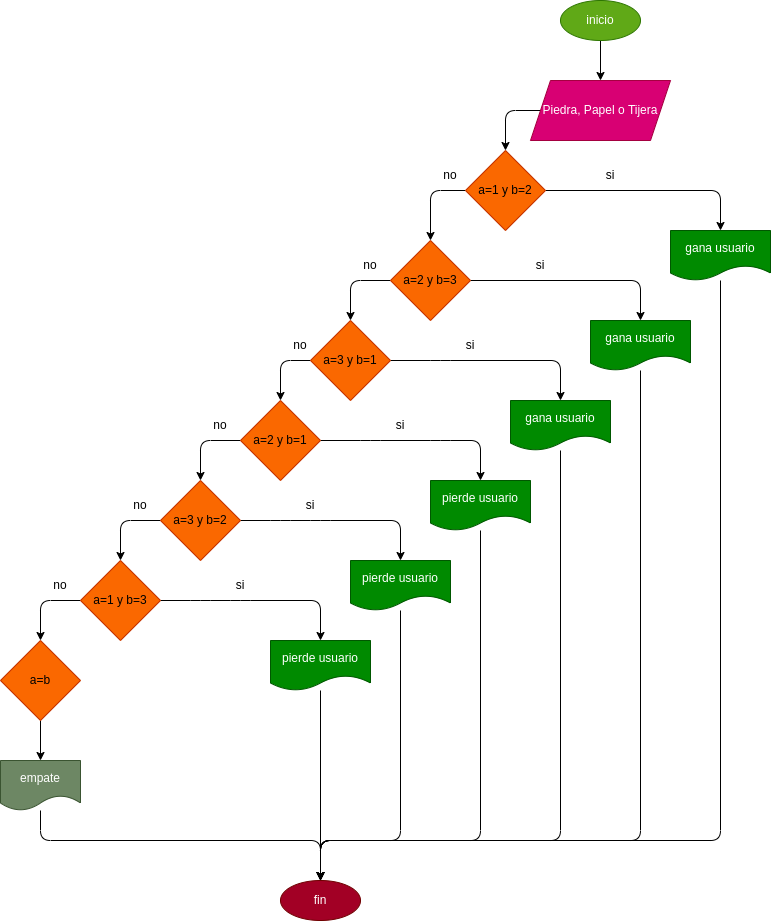

The diagram above was exported from draw.io. Its source (the exported page's mxGraphModel, read from the mxfile embedded in the PNG):
<mxGraphModel dx="662" dy="411" grid="1" gridSize="10" guides="1" tooltips="1" connect="1" arrows="1" fold="1" page="1" pageScale="1" pageWidth="827" pageHeight="1169" math="0" shadow="0">
  <root>
    <mxCell id="0" />
    <mxCell id="1" parent="0" />
    <mxCell id="2" style="edgeStyle=none;html=1;entryX=0.5;entryY=0;entryDx=0;entryDy=0;" parent="1" source="3" target="5" edge="1">
      <mxGeometry relative="1" as="geometry">
        <mxPoint x="320" y="90" as="targetPoint" />
      </mxGeometry>
    </mxCell>
    <mxCell id="3" value="inicio" style="ellipse;whiteSpace=wrap;html=1;fillColor=#60a917;strokeColor=#2D7600;fontColor=#ffffff;" parent="1" vertex="1">
      <mxGeometry x="560" width="80" height="40" as="geometry" />
    </mxCell>
    <mxCell id="4" style="edgeStyle=none;html=1;entryX=0.5;entryY=0;entryDx=0;entryDy=0;" parent="1" source="5" target="8" edge="1">
      <mxGeometry relative="1" as="geometry">
        <mxPoint x="320" y="170" as="targetPoint" />
        <Array as="points">
          <mxPoint x="505" y="110" />
        </Array>
      </mxGeometry>
    </mxCell>
    <mxCell id="5" value="Piedra, Papel o Tijera" style="shape=parallelogram;perimeter=parallelogramPerimeter;whiteSpace=wrap;html=1;fixedSize=1;fillColor=#d80073;strokeColor=#A50040;fontColor=#ffffff;" parent="1" vertex="1">
      <mxGeometry x="530" y="80" width="140" height="60" as="geometry" />
    </mxCell>
    <mxCell id="6" style="edgeStyle=none;html=1;" parent="1" source="8" target="11" edge="1">
      <mxGeometry relative="1" as="geometry">
        <mxPoint x="200" y="240" as="targetPoint" />
        <Array as="points">
          <mxPoint x="430" y="190" />
        </Array>
      </mxGeometry>
    </mxCell>
    <mxCell id="7" style="edgeStyle=none;html=1;" parent="1" source="8" edge="1">
      <mxGeometry relative="1" as="geometry">
        <mxPoint x="720" y="230" as="targetPoint" />
        <Array as="points">
          <mxPoint x="720" y="190" />
        </Array>
      </mxGeometry>
    </mxCell>
    <mxCell id="8" value="a=1 y b=2" style="rhombus;whiteSpace=wrap;html=1;fillColor=#fa6800;strokeColor=#C73500;fontColor=#000000;" parent="1" vertex="1">
      <mxGeometry x="465" y="150" width="80" height="80" as="geometry" />
    </mxCell>
    <mxCell id="9" style="edgeStyle=none;html=1;entryX=0.5;entryY=0;entryDx=0;entryDy=0;" parent="1" source="11" target="20" edge="1">
      <mxGeometry relative="1" as="geometry">
        <Array as="points">
          <mxPoint x="350" y="280" />
        </Array>
      </mxGeometry>
    </mxCell>
    <mxCell id="10" style="edgeStyle=none;html=1;" parent="1" source="11" edge="1">
      <mxGeometry relative="1" as="geometry">
        <mxPoint x="640" y="320" as="targetPoint" />
        <Array as="points">
          <mxPoint x="640" y="280" />
        </Array>
      </mxGeometry>
    </mxCell>
    <mxCell id="11" value="a=2 y b=3" style="rhombus;whiteSpace=wrap;html=1;fillColor=#fa6800;strokeColor=#C73500;fontColor=#000000;" parent="1" vertex="1">
      <mxGeometry x="390" y="240" width="80" height="80" as="geometry" />
    </mxCell>
    <mxCell id="12" style="edgeStyle=none;html=1;entryX=0.5;entryY=0;entryDx=0;entryDy=0;" parent="1" source="14" target="17" edge="1">
      <mxGeometry relative="1" as="geometry">
        <Array as="points">
          <mxPoint x="200" y="440" />
        </Array>
      </mxGeometry>
    </mxCell>
    <mxCell id="13" style="edgeStyle=none;html=1;" parent="1" source="14" edge="1">
      <mxGeometry relative="1" as="geometry">
        <mxPoint x="480" y="480" as="targetPoint" />
        <Array as="points">
          <mxPoint x="370" y="440" />
          <mxPoint x="440" y="440" />
          <mxPoint x="480" y="440" />
        </Array>
      </mxGeometry>
    </mxCell>
    <mxCell id="14" value="a=2 y b=1" style="rhombus;whiteSpace=wrap;html=1;fillColor=#fa6800;strokeColor=#C73500;fontColor=#000000;" parent="1" vertex="1">
      <mxGeometry x="240" y="400" width="80" height="80" as="geometry" />
    </mxCell>
    <mxCell id="15" style="edgeStyle=none;html=1;entryX=0.5;entryY=0;entryDx=0;entryDy=0;" parent="1" source="17" target="23" edge="1">
      <mxGeometry relative="1" as="geometry">
        <Array as="points">
          <mxPoint x="120" y="520" />
        </Array>
      </mxGeometry>
    </mxCell>
    <mxCell id="16" style="edgeStyle=none;html=1;" parent="1" source="17" edge="1">
      <mxGeometry relative="1" as="geometry">
        <mxPoint x="400" y="560" as="targetPoint" />
        <Array as="points">
          <mxPoint x="280" y="520" />
          <mxPoint x="320" y="520" />
          <mxPoint x="400" y="520" />
        </Array>
      </mxGeometry>
    </mxCell>
    <mxCell id="17" value="a=3 y b=2" style="rhombus;whiteSpace=wrap;html=1;fillColor=#fa6800;strokeColor=#C73500;fontColor=#000000;" parent="1" vertex="1">
      <mxGeometry x="160" y="480" width="80" height="80" as="geometry" />
    </mxCell>
    <mxCell id="18" style="edgeStyle=none;html=1;entryX=0.5;entryY=0;entryDx=0;entryDy=0;" parent="1" source="20" target="14" edge="1">
      <mxGeometry relative="1" as="geometry">
        <Array as="points">
          <mxPoint x="280" y="360" />
        </Array>
      </mxGeometry>
    </mxCell>
    <mxCell id="19" style="edgeStyle=none;html=1;" parent="1" source="20" edge="1">
      <mxGeometry relative="1" as="geometry">
        <mxPoint x="560" y="400" as="targetPoint" />
        <Array as="points">
          <mxPoint x="440" y="360" />
          <mxPoint x="560" y="360" />
        </Array>
      </mxGeometry>
    </mxCell>
    <mxCell id="20" value="a=3 y b=1" style="rhombus;whiteSpace=wrap;html=1;fillColor=#fa6800;strokeColor=#C73500;fontColor=#000000;" parent="1" vertex="1">
      <mxGeometry x="310" y="320" width="80" height="80" as="geometry" />
    </mxCell>
    <mxCell id="21" style="edgeStyle=none;html=1;entryX=0.5;entryY=0;entryDx=0;entryDy=0;" parent="1" source="23" target="25" edge="1">
      <mxGeometry relative="1" as="geometry">
        <Array as="points">
          <mxPoint x="40" y="600" />
        </Array>
      </mxGeometry>
    </mxCell>
    <mxCell id="22" style="edgeStyle=none;html=1;" parent="1" source="23" edge="1">
      <mxGeometry relative="1" as="geometry">
        <mxPoint x="320" y="640" as="targetPoint" />
        <Array as="points">
          <mxPoint x="200" y="600" />
          <mxPoint x="240" y="600" />
          <mxPoint x="320" y="600" />
        </Array>
      </mxGeometry>
    </mxCell>
    <mxCell id="23" value="a=1 y b=3" style="rhombus;whiteSpace=wrap;html=1;fillColor=#fa6800;strokeColor=#C73500;fontColor=#000000;" parent="1" vertex="1">
      <mxGeometry x="80" y="560" width="80" height="80" as="geometry" />
    </mxCell>
    <mxCell id="24" style="edgeStyle=none;html=1;" parent="1" source="25" edge="1">
      <mxGeometry relative="1" as="geometry">
        <mxPoint x="40" y="760" as="targetPoint" />
      </mxGeometry>
    </mxCell>
    <mxCell id="25" value="a=b" style="rhombus;whiteSpace=wrap;html=1;fillColor=#fa6800;strokeColor=#C73500;fontColor=#000000;" parent="1" vertex="1">
      <mxGeometry y="640" width="80" height="80" as="geometry" />
    </mxCell>
    <mxCell id="26" style="edgeStyle=none;html=1;" parent="1" source="27" edge="1">
      <mxGeometry relative="1" as="geometry">
        <mxPoint x="320" y="880" as="targetPoint" />
        <Array as="points">
          <mxPoint x="40" y="840" />
          <mxPoint x="320" y="840" />
        </Array>
      </mxGeometry>
    </mxCell>
    <mxCell id="27" value="empate" style="shape=document;whiteSpace=wrap;html=1;boundedLbl=1;strokeColor=#3A5431;fillColor=#6d8764;fontColor=#ffffff;" parent="1" vertex="1">
      <mxGeometry y="760" width="80" height="50" as="geometry" />
    </mxCell>
    <mxCell id="28" value="fin" style="ellipse;whiteSpace=wrap;html=1;strokeColor=#6F0000;fillColor=#a20025;fontColor=#ffffff;" parent="1" vertex="1">
      <mxGeometry x="280" y="880" width="80" height="40" as="geometry" />
    </mxCell>
    <mxCell id="29" style="edgeStyle=none;html=1;entryX=0.5;entryY=0;entryDx=0;entryDy=0;" parent="1" source="30" target="28" edge="1">
      <mxGeometry relative="1" as="geometry">
        <Array as="points">
          <mxPoint x="720" y="840" />
          <mxPoint x="320" y="840" />
        </Array>
      </mxGeometry>
    </mxCell>
    <mxCell id="30" value="gana usuario" style="shape=document;whiteSpace=wrap;html=1;boundedLbl=1;strokeColor=#005700;fillColor=#008a00;fontColor=#ffffff;" parent="1" vertex="1">
      <mxGeometry x="670" y="230" width="100" height="50" as="geometry" />
    </mxCell>
    <mxCell id="31" style="edgeStyle=none;html=1;" parent="1" source="32" edge="1">
      <mxGeometry relative="1" as="geometry">
        <mxPoint x="320" y="880" as="targetPoint" />
        <Array as="points">
          <mxPoint x="640" y="840" />
          <mxPoint x="320" y="840" />
        </Array>
      </mxGeometry>
    </mxCell>
    <mxCell id="32" value="gana usuario" style="shape=document;whiteSpace=wrap;html=1;boundedLbl=1;strokeColor=#005700;fillColor=#008a00;fontColor=#ffffff;" parent="1" vertex="1">
      <mxGeometry x="590" y="320" width="100" height="50" as="geometry" />
    </mxCell>
    <mxCell id="33" style="edgeStyle=none;html=1;entryX=0.5;entryY=0;entryDx=0;entryDy=0;" parent="1" source="34" target="28" edge="1">
      <mxGeometry relative="1" as="geometry">
        <Array as="points">
          <mxPoint x="560" y="840" />
          <mxPoint x="320" y="840" />
        </Array>
      </mxGeometry>
    </mxCell>
    <mxCell id="34" value="gana usuario" style="shape=document;whiteSpace=wrap;html=1;boundedLbl=1;strokeColor=#005700;fillColor=#008a00;fontColor=#ffffff;" parent="1" vertex="1">
      <mxGeometry x="510" y="400" width="100" height="50" as="geometry" />
    </mxCell>
    <mxCell id="35" style="edgeStyle=none;html=1;entryX=0.5;entryY=0;entryDx=0;entryDy=0;" parent="1" source="36" target="28" edge="1">
      <mxGeometry relative="1" as="geometry">
        <mxPoint x="320" y="870" as="targetPoint" />
        <Array as="points">
          <mxPoint x="480" y="840" />
          <mxPoint x="320" y="840" />
        </Array>
      </mxGeometry>
    </mxCell>
    <mxCell id="36" value="pierde usuario" style="shape=document;whiteSpace=wrap;html=1;boundedLbl=1;strokeColor=#005700;fillColor=#008a00;fontColor=#ffffff;" parent="1" vertex="1">
      <mxGeometry x="430" y="480" width="100" height="50" as="geometry" />
    </mxCell>
    <mxCell id="37" style="edgeStyle=none;html=1;" parent="1" source="38" edge="1">
      <mxGeometry relative="1" as="geometry">
        <mxPoint x="320" y="880" as="targetPoint" />
        <Array as="points">
          <mxPoint x="400" y="840" />
          <mxPoint x="320" y="840" />
        </Array>
      </mxGeometry>
    </mxCell>
    <mxCell id="38" value="pierde usuario" style="shape=document;whiteSpace=wrap;html=1;boundedLbl=1;strokeColor=#005700;fillColor=#008a00;fontColor=#ffffff;" parent="1" vertex="1">
      <mxGeometry x="350" y="560" width="100" height="50" as="geometry" />
    </mxCell>
    <mxCell id="39" style="edgeStyle=none;html=1;entryX=0.5;entryY=0;entryDx=0;entryDy=0;" parent="1" source="40" target="28" edge="1">
      <mxGeometry relative="1" as="geometry" />
    </mxCell>
    <mxCell id="40" value="pierde usuario" style="shape=document;whiteSpace=wrap;html=1;boundedLbl=1;strokeColor=#005700;fillColor=#008a00;fontColor=#ffffff;" parent="1" vertex="1">
      <mxGeometry x="270" y="640" width="100" height="50" as="geometry" />
    </mxCell>
    <mxCell id="41" value="si" style="text;strokeColor=none;align=center;fillColor=none;html=1;verticalAlign=middle;whiteSpace=wrap;rounded=0;" parent="1" vertex="1">
      <mxGeometry x="580" y="160" width="60" height="30" as="geometry" />
    </mxCell>
    <mxCell id="42" value="si" style="text;strokeColor=none;align=center;fillColor=none;html=1;verticalAlign=middle;whiteSpace=wrap;rounded=0;" parent="1" vertex="1">
      <mxGeometry x="510" y="250" width="60" height="30" as="geometry" />
    </mxCell>
    <mxCell id="43" value="si" style="text;strokeColor=none;align=center;fillColor=none;html=1;verticalAlign=middle;whiteSpace=wrap;rounded=0;" parent="1" vertex="1">
      <mxGeometry x="440" y="330" width="60" height="30" as="geometry" />
    </mxCell>
    <mxCell id="44" value="si" style="text;strokeColor=none;align=center;fillColor=none;html=1;verticalAlign=middle;whiteSpace=wrap;rounded=0;" parent="1" vertex="1">
      <mxGeometry x="370" y="410" width="60" height="30" as="geometry" />
    </mxCell>
    <mxCell id="45" value="si" style="text;strokeColor=none;align=center;fillColor=none;html=1;verticalAlign=middle;whiteSpace=wrap;rounded=0;" parent="1" vertex="1">
      <mxGeometry x="280" y="490" width="60" height="30" as="geometry" />
    </mxCell>
    <mxCell id="46" value="si" style="text;strokeColor=none;align=center;fillColor=none;html=1;verticalAlign=middle;whiteSpace=wrap;rounded=0;" parent="1" vertex="1">
      <mxGeometry x="210" y="570" width="60" height="30" as="geometry" />
    </mxCell>
    <mxCell id="47" value="no" style="text;strokeColor=none;align=center;fillColor=none;html=1;verticalAlign=middle;whiteSpace=wrap;rounded=0;" parent="1" vertex="1">
      <mxGeometry x="40" y="570" width="40" height="30" as="geometry" />
    </mxCell>
    <mxCell id="48" value="no" style="text;strokeColor=none;align=center;fillColor=none;html=1;verticalAlign=middle;whiteSpace=wrap;rounded=0;" parent="1" vertex="1">
      <mxGeometry x="120" y="490" width="40" height="30" as="geometry" />
    </mxCell>
    <mxCell id="49" value="no" style="text;strokeColor=none;align=center;fillColor=none;html=1;verticalAlign=middle;whiteSpace=wrap;rounded=0;" parent="1" vertex="1">
      <mxGeometry x="200" y="410" width="40" height="30" as="geometry" />
    </mxCell>
    <mxCell id="50" value="no" style="text;strokeColor=none;align=center;fillColor=none;html=1;verticalAlign=middle;whiteSpace=wrap;rounded=0;" parent="1" vertex="1">
      <mxGeometry x="280" y="330" width="40" height="30" as="geometry" />
    </mxCell>
    <mxCell id="51" value="no" style="text;strokeColor=none;align=center;fillColor=none;html=1;verticalAlign=middle;whiteSpace=wrap;rounded=0;" parent="1" vertex="1">
      <mxGeometry x="350" y="250" width="40" height="30" as="geometry" />
    </mxCell>
    <mxCell id="52" value="no" style="text;strokeColor=none;align=center;fillColor=none;html=1;verticalAlign=middle;whiteSpace=wrap;rounded=0;" parent="1" vertex="1">
      <mxGeometry x="430" y="160" width="40" height="30" as="geometry" />
    </mxCell>
  </root>
</mxGraphModel>